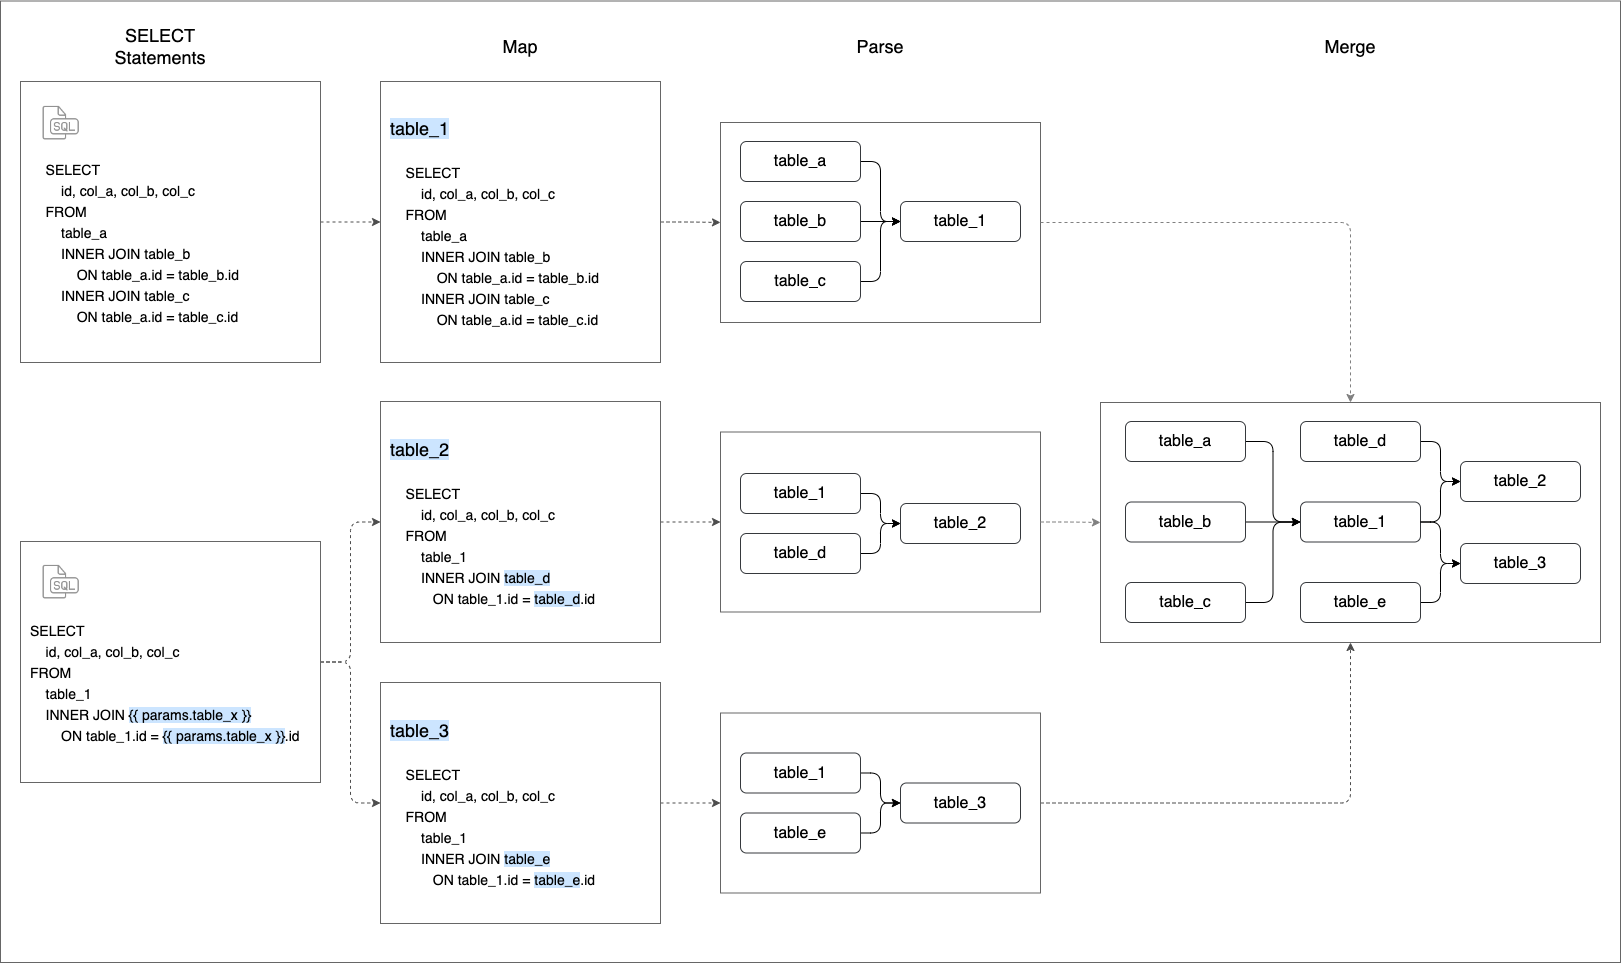

The diagram above was exported from draw.io. Its source (the exported page's mxGraphModel, read from the mxfile embedded in the PNG):
<mxGraphModel dx="1573" dy="677" grid="1" gridSize="10" guides="1" tooltips="1" connect="1" arrows="1" fold="0" page="1" pageScale="1" pageWidth="1654" pageHeight="1169" background="#ffffff" math="0" shadow="0">
  <root>
    <mxCell id="0" />
    <mxCell id="1" parent="0" />
    <mxCell id="46" value="" style="rounded=0;whiteSpace=wrap;html=1;labelBackgroundColor=none;labelBorderColor=none;fontSize=18;fontColor=#666666;strokeColor=#666666;fillColor=none;fontStyle=0" parent="1" vertex="1">
      <mxGeometry x="20" y="78.5" width="1620" height="961.5" as="geometry" />
    </mxCell>
    <mxCell id="34" value="" style="rounded=0;whiteSpace=wrap;html=1;labelBackgroundColor=none;labelBorderColor=none;fontSize=16;fontColor=#000000;strokeColor=#666666;fillColor=none;" parent="1" vertex="1">
      <mxGeometry x="1120" y="480" width="500" height="240" as="geometry" />
    </mxCell>
    <mxCell id="33" value="" style="rounded=0;whiteSpace=wrap;html=1;labelBackgroundColor=none;labelBorderColor=none;fontSize=16;fontColor=#000000;strokeColor=#666666;fillColor=none;" parent="1" vertex="1">
      <mxGeometry x="740" y="509.5" width="320" height="180" as="geometry" />
    </mxCell>
    <mxCell id="32" value="" style="rounded=0;whiteSpace=wrap;html=1;labelBackgroundColor=none;labelBorderColor=none;fontSize=16;fontColor=#000000;strokeColor=#666666;fillColor=none;" parent="1" vertex="1">
      <mxGeometry x="740" y="200" width="320" height="200" as="geometry" />
    </mxCell>
    <mxCell id="67" style="edgeStyle=orthogonalEdgeStyle;html=1;entryX=0;entryY=0.5;entryDx=0;entryDy=0;fontSize=14;dashed=1;strokeColor=#4D4D4D;" parent="1" source="5" target="49" edge="1">
      <mxGeometry relative="1" as="geometry" />
    </mxCell>
    <mxCell id="5" value="&lt;p style=&quot;line-height: 1.5; font-size: 14px;&quot;&gt;&lt;br&gt;&lt;br&gt;&amp;nbsp; &amp;nbsp; SELECT&lt;br&gt;&amp;nbsp; &amp;nbsp; &amp;nbsp; &amp;nbsp; id, col_a, col_b, col_c&lt;br&gt;&amp;nbsp; &amp;nbsp; FROM&lt;br&gt;&amp;nbsp; &amp;nbsp; &amp;nbsp; &amp;nbsp; table_a&lt;br&gt;&amp;nbsp; &amp;nbsp; &amp;nbsp; &amp;nbsp; INNER JOIN table_b&lt;br&gt;&amp;nbsp; &amp;nbsp; &amp;nbsp; &amp;nbsp; &amp;nbsp; &amp;nbsp; ON table_a.id = table_b.id&lt;br&gt;&amp;nbsp; &amp;nbsp; &amp;nbsp; &amp;nbsp; INNER JOIN table_c&lt;br&gt;&amp;nbsp; &amp;nbsp; &amp;nbsp; &amp;nbsp; &amp;nbsp; &amp;nbsp; ON table_a.id = table_c.id&lt;/p&gt;" style="text;strokeColor=#666666;fillColor=none;spacing=0;spacingTop=0;overflow=hidden;rounded=0;verticalAlign=middle;align=left;fontColor=#000000;labelBorderColor=none;html=1;horizontal=1;spacingLeft=10;" parent="1" vertex="1">
      <mxGeometry x="40" y="159" width="300" height="281" as="geometry" />
    </mxCell>
    <mxCell id="7" value="table_1" style="rounded=1;whiteSpace=wrap;html=1;labelBorderColor=none;fontSize=16;strokeColor=#36393d;labelBackgroundColor=none;fillColor=none;fontColor=#000000;" parent="1" vertex="1">
      <mxGeometry x="920" y="279" width="120" height="40" as="geometry" />
    </mxCell>
    <mxCell id="12" style="edgeStyle=orthogonalEdgeStyle;html=1;entryX=0;entryY=0.5;entryDx=0;entryDy=0;fontSize=16;fontColor=#000000;strokeColor=#000000;exitX=1;exitY=0.5;exitDx=0;exitDy=0;" parent="1" source="8" target="7" edge="1">
      <mxGeometry relative="1" as="geometry" />
    </mxCell>
    <mxCell id="8" value="table_a" style="rounded=1;whiteSpace=wrap;html=1;labelBorderColor=none;fontSize=16;strokeColor=#36393d;labelBackgroundColor=none;fillColor=none;fontColor=#000000;" parent="1" vertex="1">
      <mxGeometry x="760" y="219" width="120" height="40" as="geometry" />
    </mxCell>
    <mxCell id="13" style="edgeStyle=orthogonalEdgeStyle;html=1;entryX=0;entryY=0.5;entryDx=0;entryDy=0;fontSize=16;fontColor=#000000;strokeColor=#000000;" parent="1" source="9" target="7" edge="1">
      <mxGeometry relative="1" as="geometry" />
    </mxCell>
    <mxCell id="9" value="table_b" style="rounded=1;whiteSpace=wrap;html=1;labelBorderColor=none;fontSize=16;strokeColor=#36393d;labelBackgroundColor=none;fillColor=none;fontColor=#000000;" parent="1" vertex="1">
      <mxGeometry x="760" y="279" width="120" height="40" as="geometry" />
    </mxCell>
    <mxCell id="14" style="edgeStyle=orthogonalEdgeStyle;html=1;entryX=0;entryY=0.5;entryDx=0;entryDy=0;fontSize=16;fontColor=#000000;strokeColor=#000000;" parent="1" source="10" target="7" edge="1">
      <mxGeometry relative="1" as="geometry" />
    </mxCell>
    <mxCell id="10" value="table_c" style="rounded=1;whiteSpace=wrap;html=1;labelBorderColor=none;fontSize=16;strokeColor=#36393d;labelBackgroundColor=none;fillColor=none;fontColor=#000000;" parent="1" vertex="1">
      <mxGeometry x="760" y="339" width="120" height="40" as="geometry" />
    </mxCell>
    <mxCell id="68" style="edgeStyle=orthogonalEdgeStyle;html=1;entryX=0;entryY=0.5;entryDx=0;entryDy=0;dashed=1;strokeColor=#4D4D4D;fontSize=14;" parent="1" source="15" target="50" edge="1">
      <mxGeometry relative="1" as="geometry" />
    </mxCell>
    <mxCell id="69" style="edgeStyle=orthogonalEdgeStyle;html=1;entryX=0;entryY=0.5;entryDx=0;entryDy=0;dashed=1;strokeColor=#4D4D4D;fontSize=14;" parent="1" source="15" target="52" edge="1">
      <mxGeometry relative="1" as="geometry" />
    </mxCell>
    <mxCell id="15" value="&lt;p style=&quot;line-height: 1.5; font-size: 14px;&quot;&gt;&lt;br&gt;&lt;br&gt;SELECT&lt;br&gt;&amp;nbsp; &amp;nbsp; id, col_a, col_b, col_c&lt;br&gt;FROM&lt;br&gt;&amp;nbsp; &amp;nbsp; table_1&lt;br&gt;&amp;nbsp; &amp;nbsp; INNER JOIN &lt;span style=&quot;background-color: rgb(204, 229, 255);&quot;&gt;{{ params.table_x }}&lt;/span&gt;&lt;br&gt;&amp;nbsp; &amp;nbsp; &amp;nbsp; &amp;nbsp; ON table_1.id = &lt;span style=&quot;background-color: rgb(204, 229, 255);&quot;&gt;{{ params.table_x }}&lt;/span&gt;.id&lt;/p&gt;" style="text;strokeColor=#666666;fillColor=none;spacing=0;spacingTop=0;overflow=hidden;rounded=0;verticalAlign=middle;align=left;fontColor=#000000;labelBorderColor=none;html=1;horizontal=1;spacingLeft=10;" parent="1" vertex="1">
      <mxGeometry x="40" y="619" width="300" height="241" as="geometry" />
    </mxCell>
    <mxCell id="19" value="" style="edgeStyle=orthogonalEdgeStyle;html=1;fontSize=16;fontColor=#000000;strokeColor=#000000;" parent="1" source="16" target="18" edge="1">
      <mxGeometry relative="1" as="geometry" />
    </mxCell>
    <mxCell id="16" value="table_1" style="rounded=1;whiteSpace=wrap;html=1;labelBorderColor=none;fontSize=16;strokeColor=#36393d;labelBackgroundColor=none;fillColor=none;fontColor=#000000;" parent="1" vertex="1">
      <mxGeometry x="760" y="551" width="120" height="40" as="geometry" />
    </mxCell>
    <mxCell id="20" value="" style="edgeStyle=orthogonalEdgeStyle;html=1;fontSize=16;fontColor=#000000;strokeColor=#000000;" parent="1" source="17" target="18" edge="1">
      <mxGeometry relative="1" as="geometry" />
    </mxCell>
    <mxCell id="17" value="table_d" style="rounded=1;whiteSpace=wrap;html=1;labelBorderColor=none;fontSize=16;strokeColor=#36393d;labelBackgroundColor=none;fillColor=none;fontColor=#000000;" parent="1" vertex="1">
      <mxGeometry x="760" y="611" width="120" height="40" as="geometry" />
    </mxCell>
    <mxCell id="18" value="table_2" style="rounded=1;whiteSpace=wrap;html=1;labelBorderColor=none;fontSize=16;strokeColor=#36393d;labelBackgroundColor=none;fillColor=none;fontColor=#000000;" parent="1" vertex="1">
      <mxGeometry x="920" y="581" width="120" height="40" as="geometry" />
    </mxCell>
    <mxCell id="30" value="" style="edgeStyle=orthogonalEdgeStyle;html=1;fontSize=16;fontColor=#000000;strokeColor=#000000;entryX=0;entryY=0.5;entryDx=0;entryDy=0;" parent="1" source="21" target="29" edge="1">
      <mxGeometry relative="1" as="geometry" />
    </mxCell>
    <mxCell id="21" value="table_1" style="rounded=1;whiteSpace=wrap;html=1;labelBorderColor=none;fontSize=16;strokeColor=#36393d;labelBackgroundColor=none;fillColor=none;fontColor=#000000;" parent="1" vertex="1">
      <mxGeometry x="1320" y="579.5" width="120" height="40" as="geometry" />
    </mxCell>
    <mxCell id="22" style="edgeStyle=orthogonalEdgeStyle;html=1;entryX=0;entryY=0.5;entryDx=0;entryDy=0;fontSize=16;fontColor=#000000;strokeColor=#000000;exitX=1;exitY=0.5;exitDx=0;exitDy=0;" parent="1" source="23" target="21" edge="1">
      <mxGeometry relative="1" as="geometry" />
    </mxCell>
    <mxCell id="23" value="table_a" style="rounded=1;whiteSpace=wrap;html=1;labelBorderColor=none;fontSize=16;strokeColor=#36393d;labelBackgroundColor=none;fillColor=none;fontColor=#000000;" parent="1" vertex="1">
      <mxGeometry x="1145" y="499" width="120" height="40" as="geometry" />
    </mxCell>
    <mxCell id="24" style="edgeStyle=orthogonalEdgeStyle;html=1;entryX=0;entryY=0.5;entryDx=0;entryDy=0;fontSize=16;fontColor=#000000;strokeColor=#000000;" parent="1" source="25" target="21" edge="1">
      <mxGeometry relative="1" as="geometry" />
    </mxCell>
    <mxCell id="25" value="table_b" style="rounded=1;whiteSpace=wrap;html=1;labelBorderColor=none;fontSize=16;strokeColor=#36393d;labelBackgroundColor=none;fillColor=none;fontColor=#000000;" parent="1" vertex="1">
      <mxGeometry x="1145" y="579.5" width="120" height="40" as="geometry" />
    </mxCell>
    <mxCell id="26" style="edgeStyle=orthogonalEdgeStyle;html=1;entryX=0;entryY=0.5;entryDx=0;entryDy=0;fontSize=16;fontColor=#000000;strokeColor=#000000;" parent="1" source="27" target="21" edge="1">
      <mxGeometry relative="1" as="geometry" />
    </mxCell>
    <mxCell id="27" value="table_c" style="rounded=1;whiteSpace=wrap;html=1;labelBorderColor=none;fontSize=16;strokeColor=#36393d;labelBackgroundColor=none;fillColor=none;fontColor=#000000;" parent="1" vertex="1">
      <mxGeometry x="1145" y="660" width="120" height="40" as="geometry" />
    </mxCell>
    <mxCell id="31" value="" style="edgeStyle=orthogonalEdgeStyle;html=1;fontSize=16;fontColor=#000000;strokeColor=#000000;" parent="1" source="28" target="29" edge="1">
      <mxGeometry relative="1" as="geometry" />
    </mxCell>
    <mxCell id="28" value="table_d" style="rounded=1;whiteSpace=wrap;html=1;labelBorderColor=none;fontSize=16;strokeColor=#36393d;labelBackgroundColor=none;fillColor=none;fontColor=#000000;" parent="1" vertex="1">
      <mxGeometry x="1320" y="499" width="120" height="40" as="geometry" />
    </mxCell>
    <mxCell id="29" value="table_2" style="rounded=1;whiteSpace=wrap;html=1;labelBorderColor=none;fontSize=16;strokeColor=#36393d;labelBackgroundColor=none;fillColor=none;fontColor=#000000;" parent="1" vertex="1">
      <mxGeometry x="1480" y="539" width="120" height="40" as="geometry" />
    </mxCell>
    <mxCell id="44" value="" style="edgeStyle=orthogonalEdgeStyle;html=1;fontSize=18;fontColor=#666666;strokeColor=#808080;dashed=1;entryX=0.5;entryY=0;entryDx=0;entryDy=0;" parent="1" source="32" target="34" edge="1">
      <mxGeometry relative="1" as="geometry" />
    </mxCell>
    <mxCell id="45" value="" style="edgeStyle=orthogonalEdgeStyle;html=1;fontSize=18;fontColor=#666666;strokeColor=#808080;dashed=1;" parent="1" source="33" target="34" edge="1">
      <mxGeometry relative="1" as="geometry" />
    </mxCell>
    <mxCell id="36" value="SELECT&lt;br style=&quot;font-size: 18px&quot;&gt;Statements" style="text;html=1;strokeColor=none;fillColor=none;align=center;verticalAlign=middle;whiteSpace=wrap;rounded=0;labelBackgroundColor=none;labelBorderColor=none;fontSize=18;fontColor=#000000;" parent="1" vertex="1">
      <mxGeometry x="150" y="109" width="60" height="30" as="geometry" />
    </mxCell>
    <mxCell id="37" value="Parse" style="text;html=1;strokeColor=none;fillColor=none;align=center;verticalAlign=middle;whiteSpace=wrap;rounded=0;labelBackgroundColor=none;labelBorderColor=none;fontSize=18;fontColor=#000000;" parent="1" vertex="1">
      <mxGeometry x="870" y="109" width="60" height="30" as="geometry" />
    </mxCell>
    <mxCell id="38" value="Merge" style="text;html=1;strokeColor=none;fillColor=none;align=center;verticalAlign=middle;whiteSpace=wrap;rounded=0;labelBackgroundColor=none;labelBorderColor=none;fontSize=18;fontColor=#000000;" parent="1" vertex="1">
      <mxGeometry x="1340" y="109" width="60" height="30" as="geometry" />
    </mxCell>
    <mxCell id="47" value="" style="shape=image;html=1;verticalAlign=top;verticalLabelPosition=bottom;labelBackgroundColor=#ffffff;imageAspect=0;aspect=fixed;image=https://cdn1.iconfinder.com/data/icons/hawcons/32/699872-icon-89-document-file-sql-128.png" parent="1" vertex="1">
      <mxGeometry x="60" y="180" width="40" height="40" as="geometry" />
    </mxCell>
    <mxCell id="48" value="" style="shape=image;html=1;verticalAlign=top;verticalLabelPosition=bottom;labelBackgroundColor=#ffffff;imageAspect=0;aspect=fixed;image=https://cdn1.iconfinder.com/data/icons/hawcons/32/699872-icon-89-document-file-sql-128.png" parent="1" vertex="1">
      <mxGeometry x="60" y="639" width="40" height="40" as="geometry" />
    </mxCell>
    <mxCell id="70" style="edgeStyle=orthogonalEdgeStyle;html=1;entryX=0;entryY=0.5;entryDx=0;entryDy=0;dashed=1;strokeColor=#4D4D4D;fontSize=14;" parent="1" source="49" target="32" edge="1">
      <mxGeometry relative="1" as="geometry" />
    </mxCell>
    <mxCell id="49" value="&lt;p style=&quot;line-height: 1.5; font-size: 14px;&quot;&gt;&lt;font style=&quot;font-size: 18px; background-color: rgb(204, 229, 255);&quot;&gt;table_1&lt;/font&gt;&lt;br&gt;&lt;br&gt;&amp;nbsp; &amp;nbsp; SELECT&lt;br&gt;&amp;nbsp; &amp;nbsp; &amp;nbsp; &amp;nbsp; id, col_a, col_b, col_c&lt;br&gt;&amp;nbsp; &amp;nbsp; FROM&lt;br&gt;&amp;nbsp; &amp;nbsp; &amp;nbsp; &amp;nbsp; table_a&lt;br&gt;&amp;nbsp; &amp;nbsp; &amp;nbsp; &amp;nbsp; INNER JOIN table_b&lt;br&gt;&amp;nbsp; &amp;nbsp; &amp;nbsp; &amp;nbsp; &amp;nbsp; &amp;nbsp; ON table_a.id = table_b.id&lt;br&gt;&amp;nbsp; &amp;nbsp; &amp;nbsp; &amp;nbsp; INNER JOIN table_c&lt;br&gt;&amp;nbsp; &amp;nbsp; &amp;nbsp; &amp;nbsp; &amp;nbsp; &amp;nbsp; ON table_a.id = table_c.id&lt;/p&gt;" style="text;strokeColor=#666666;fillColor=none;spacing=0;spacingTop=0;overflow=hidden;rounded=0;verticalAlign=middle;align=left;fontColor=#000000;labelBorderColor=none;html=1;horizontal=1;spacingLeft=10;" parent="1" vertex="1">
      <mxGeometry x="400" y="159" width="280" height="281" as="geometry" />
    </mxCell>
    <mxCell id="71" style="edgeStyle=orthogonalEdgeStyle;html=1;entryX=0;entryY=0.5;entryDx=0;entryDy=0;dashed=1;strokeColor=#4D4D4D;fontSize=14;" parent="1" source="50" target="33" edge="1">
      <mxGeometry relative="1" as="geometry" />
    </mxCell>
    <mxCell id="50" value="&lt;p style=&quot;line-height: 1.5; font-size: 14px;&quot;&gt;&lt;font style=&quot;font-size: 18px; background-color: rgb(204, 229, 255);&quot;&gt;table_2&lt;/font&gt;&lt;br&gt;&lt;br&gt;&amp;nbsp; &amp;nbsp; SELECT&lt;br&gt;&amp;nbsp; &amp;nbsp; &amp;nbsp; &amp;nbsp; id, col_a, col_b, col_c&lt;br&gt;&amp;nbsp; &amp;nbsp; FROM&lt;br&gt;&amp;nbsp; &amp;nbsp; &amp;nbsp; &amp;nbsp; table_1&lt;br&gt;&amp;nbsp; &amp;nbsp; &amp;nbsp; &amp;nbsp; INNER JOIN &lt;span style=&quot;background-color: rgb(204, 229, 255);&quot;&gt;table_d&lt;/span&gt;&lt;br&gt;&lt;span style=&quot;background-color: initial;&quot;&gt;&amp;nbsp; &amp;nbsp; &amp;nbsp; &amp;nbsp; &amp;nbsp; &amp;nbsp;ON table_1.id = &lt;/span&gt;&lt;span style=&quot;background-color: rgb(204, 229, 255);&quot;&gt;table_d&lt;/span&gt;&lt;span style=&quot;background-color: initial;&quot;&gt;.id&lt;/span&gt;&lt;/p&gt;" style="text;strokeColor=#666666;fillColor=none;spacing=0;spacingTop=0;overflow=hidden;rounded=0;verticalAlign=middle;align=left;fontColor=#000000;labelBorderColor=none;html=1;horizontal=1;spacingLeft=10;" parent="1" vertex="1">
      <mxGeometry x="400" y="479" width="280" height="241" as="geometry" />
    </mxCell>
    <mxCell id="51" value="Map" style="text;html=1;strokeColor=none;fillColor=none;align=center;verticalAlign=middle;whiteSpace=wrap;rounded=0;labelBackgroundColor=none;labelBorderColor=none;fontSize=18;fontColor=#000000;" parent="1" vertex="1">
      <mxGeometry x="510" y="109" width="60" height="30" as="geometry" />
    </mxCell>
    <mxCell id="72" style="edgeStyle=orthogonalEdgeStyle;html=1;entryX=0;entryY=0.5;entryDx=0;entryDy=0;dashed=1;strokeColor=#4D4D4D;fontSize=14;" parent="1" source="52" target="54" edge="1">
      <mxGeometry relative="1" as="geometry" />
    </mxCell>
    <mxCell id="52" value="&lt;p style=&quot;line-height: 1.5; font-size: 14px;&quot;&gt;&lt;font style=&quot;font-size: 18px; background-color: rgb(204, 229, 255);&quot;&gt;table_3&lt;/font&gt;&lt;br&gt;&lt;br&gt;&amp;nbsp; &amp;nbsp; SELECT&lt;br&gt;&amp;nbsp; &amp;nbsp; &amp;nbsp; &amp;nbsp; id, col_a, col_b, col_c&lt;br&gt;&amp;nbsp; &amp;nbsp; FROM&lt;br&gt;&amp;nbsp; &amp;nbsp; &amp;nbsp; &amp;nbsp; table_1&lt;br&gt;&amp;nbsp; &amp;nbsp; &amp;nbsp; &amp;nbsp; INNER JOIN &lt;span style=&quot;background-color: rgb(204, 229, 255);&quot;&gt;table_e&lt;/span&gt;&lt;br&gt;&lt;span style=&quot;background-color: initial;&quot;&gt;&amp;nbsp; &amp;nbsp; &amp;nbsp; &amp;nbsp; &amp;nbsp; &amp;nbsp;ON table_1.id = &lt;/span&gt;&lt;span style=&quot;background-color: rgb(204, 229, 255);&quot;&gt;table_e&lt;/span&gt;&lt;span style=&quot;background-color: initial;&quot;&gt;.id&lt;/span&gt;&lt;/p&gt;" style="text;strokeColor=#666666;fillColor=none;spacing=0;spacingTop=0;overflow=hidden;rounded=0;verticalAlign=middle;align=left;fontColor=#000000;labelBorderColor=none;html=1;horizontal=1;spacingLeft=10;" parent="1" vertex="1">
      <mxGeometry x="400" y="760" width="280" height="241" as="geometry" />
    </mxCell>
    <mxCell id="73" style="edgeStyle=orthogonalEdgeStyle;html=1;dashed=1;strokeColor=#4D4D4D;fontSize=14;" parent="1" source="54" target="34" edge="1">
      <mxGeometry relative="1" as="geometry" />
    </mxCell>
    <mxCell id="54" value="" style="rounded=0;whiteSpace=wrap;html=1;labelBackgroundColor=none;labelBorderColor=none;fontSize=16;fontColor=#000000;strokeColor=#666666;fillColor=none;" parent="1" vertex="1">
      <mxGeometry x="740" y="790.5" width="320" height="180" as="geometry" />
    </mxCell>
    <mxCell id="65" style="edgeStyle=orthogonalEdgeStyle;html=1;entryX=0;entryY=0.5;entryDx=0;entryDy=0;fontSize=14;" parent="1" source="55" target="57" edge="1">
      <mxGeometry relative="1" as="geometry" />
    </mxCell>
    <mxCell id="55" value="table_1" style="rounded=1;whiteSpace=wrap;html=1;labelBorderColor=none;fontSize=16;strokeColor=#36393d;labelBackgroundColor=none;fillColor=none;fontColor=#000000;" parent="1" vertex="1">
      <mxGeometry x="760" y="830.5" width="120" height="40" as="geometry" />
    </mxCell>
    <mxCell id="66" style="edgeStyle=orthogonalEdgeStyle;html=1;entryX=0;entryY=0.5;entryDx=0;entryDy=0;fontSize=14;" parent="1" source="56" target="57" edge="1">
      <mxGeometry relative="1" as="geometry" />
    </mxCell>
    <mxCell id="56" value="table_e" style="rounded=1;whiteSpace=wrap;html=1;labelBorderColor=none;fontSize=16;strokeColor=#36393d;labelBackgroundColor=none;fillColor=none;fontColor=#000000;" parent="1" vertex="1">
      <mxGeometry x="760" y="890.5" width="120" height="40" as="geometry" />
    </mxCell>
    <mxCell id="57" value="table_3" style="rounded=1;whiteSpace=wrap;html=1;labelBorderColor=none;fontSize=16;strokeColor=#36393d;labelBackgroundColor=none;fillColor=none;fontColor=#000000;" parent="1" vertex="1">
      <mxGeometry x="920" y="860.5" width="120" height="40" as="geometry" />
    </mxCell>
    <mxCell id="63" style="edgeStyle=orthogonalEdgeStyle;html=1;entryX=0;entryY=0.5;entryDx=0;entryDy=0;fontSize=14;" parent="1" source="58" target="59" edge="1">
      <mxGeometry relative="1" as="geometry" />
    </mxCell>
    <mxCell id="58" value="table_e" style="rounded=1;whiteSpace=wrap;html=1;labelBorderColor=none;fontSize=16;strokeColor=#36393d;labelBackgroundColor=none;fillColor=none;fontColor=#000000;" parent="1" vertex="1">
      <mxGeometry x="1320" y="660" width="120" height="40" as="geometry" />
    </mxCell>
    <mxCell id="59" value="table_3" style="rounded=1;whiteSpace=wrap;html=1;labelBorderColor=none;fontSize=16;strokeColor=#36393d;labelBackgroundColor=none;fillColor=none;fontColor=#000000;" parent="1" vertex="1">
      <mxGeometry x="1480" y="621" width="120" height="40" as="geometry" />
    </mxCell>
    <mxCell id="60" value="" style="edgeStyle=orthogonalEdgeStyle;html=1;fontSize=16;fontColor=#000000;strokeColor=#000000;exitX=1;exitY=0.5;exitDx=0;exitDy=0;entryX=0;entryY=0.5;entryDx=0;entryDy=0;" parent="1" source="21" target="59" edge="1">
      <mxGeometry relative="1" as="geometry">
        <mxPoint x="1450" y="611" as="sourcePoint" />
        <mxPoint x="1480" y="582" as="targetPoint" />
      </mxGeometry>
    </mxCell>
  </root>
</mxGraphModel>